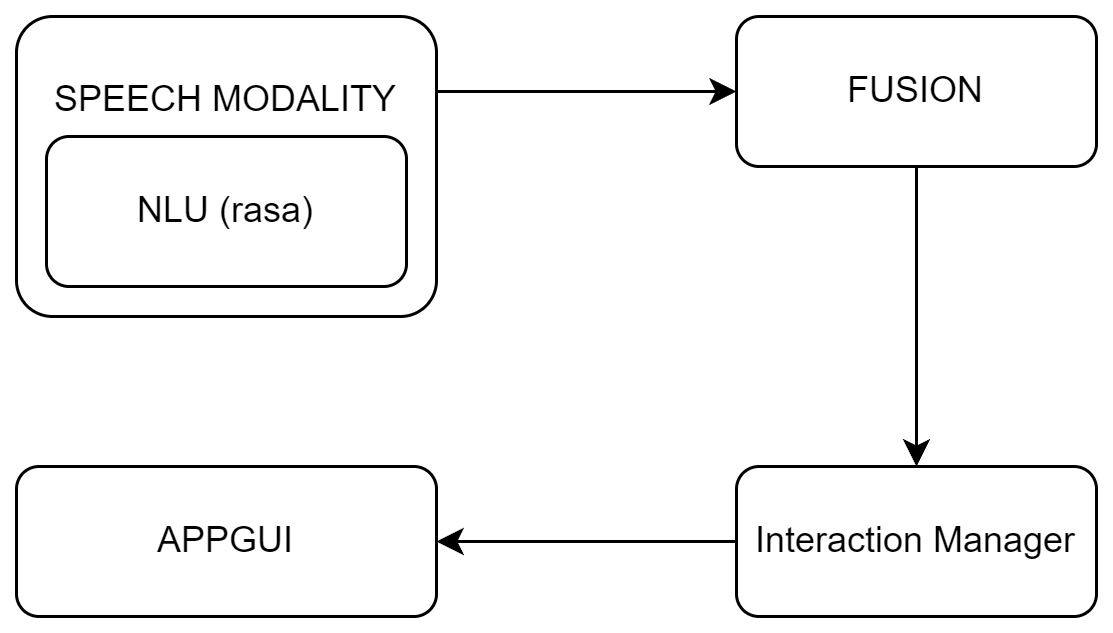

The diagram above was exported from draw.io. Its source (the exported page's mxGraphModel, read from the mxfile embedded in the PNG):
<mxGraphModel dx="744" dy="391" grid="1" gridSize="10" guides="1" tooltips="1" connect="1" arrows="1" fold="1" page="1" pageScale="1" pageWidth="827" pageHeight="1169" math="0" shadow="0">
  <root>
    <mxCell id="0" />
    <mxCell id="1" parent="0" />
    <mxCell id="RDmbcUZ_-1pXwZN-FhGF-10" style="edgeStyle=orthogonalEdgeStyle;rounded=0;orthogonalLoop=1;jettySize=auto;html=1;exitX=0;exitY=0.5;exitDx=0;exitDy=0;entryX=1;entryY=0.5;entryDx=0;entryDy=0;" edge="1" parent="1" source="RDmbcUZ_-1pXwZN-FhGF-1" target="RDmbcUZ_-1pXwZN-FhGF-8">
      <mxGeometry relative="1" as="geometry" />
    </mxCell>
    <mxCell id="RDmbcUZ_-1pXwZN-FhGF-1" value="Interaction Manager" style="rounded=1;whiteSpace=wrap;html=1;" vertex="1" parent="1">
      <mxGeometry x="260" y="370" width="120" height="50" as="geometry" />
    </mxCell>
    <mxCell id="RDmbcUZ_-1pXwZN-FhGF-7" style="edgeStyle=orthogonalEdgeStyle;rounded=0;orthogonalLoop=1;jettySize=auto;html=1;exitX=0.5;exitY=1;exitDx=0;exitDy=0;entryX=0.5;entryY=0;entryDx=0;entryDy=0;" edge="1" parent="1" source="RDmbcUZ_-1pXwZN-FhGF-2" target="RDmbcUZ_-1pXwZN-FhGF-1">
      <mxGeometry relative="1" as="geometry" />
    </mxCell>
    <mxCell id="RDmbcUZ_-1pXwZN-FhGF-2" value="FUSION" style="rounded=1;whiteSpace=wrap;html=1;" vertex="1" parent="1">
      <mxGeometry x="260" y="220" width="120" height="50" as="geometry" />
    </mxCell>
    <mxCell id="RDmbcUZ_-1pXwZN-FhGF-6" style="edgeStyle=orthogonalEdgeStyle;rounded=0;orthogonalLoop=1;jettySize=auto;html=1;exitX=1;exitY=0.25;exitDx=0;exitDy=0;entryX=0;entryY=0.5;entryDx=0;entryDy=0;" edge="1" parent="1" source="RDmbcUZ_-1pXwZN-FhGF-3" target="RDmbcUZ_-1pXwZN-FhGF-2">
      <mxGeometry relative="1" as="geometry" />
    </mxCell>
    <mxCell id="RDmbcUZ_-1pXwZN-FhGF-3" value="&lt;br&gt;SPEECH MODALITY" style="rounded=1;whiteSpace=wrap;html=1;verticalAlign=top;arcSize=12;" vertex="1" parent="1">
      <mxGeometry x="20" y="220" width="140" height="100" as="geometry" />
    </mxCell>
    <mxCell id="RDmbcUZ_-1pXwZN-FhGF-4" value="NLU (rasa)" style="rounded=1;whiteSpace=wrap;html=1;" vertex="1" parent="1">
      <mxGeometry x="30" y="260" width="120" height="50" as="geometry" />
    </mxCell>
    <mxCell id="RDmbcUZ_-1pXwZN-FhGF-8" value="APPGUI" style="rounded=1;whiteSpace=wrap;html=1;" vertex="1" parent="1">
      <mxGeometry x="20" y="370" width="140" height="50" as="geometry" />
    </mxCell>
  </root>
</mxGraphModel>